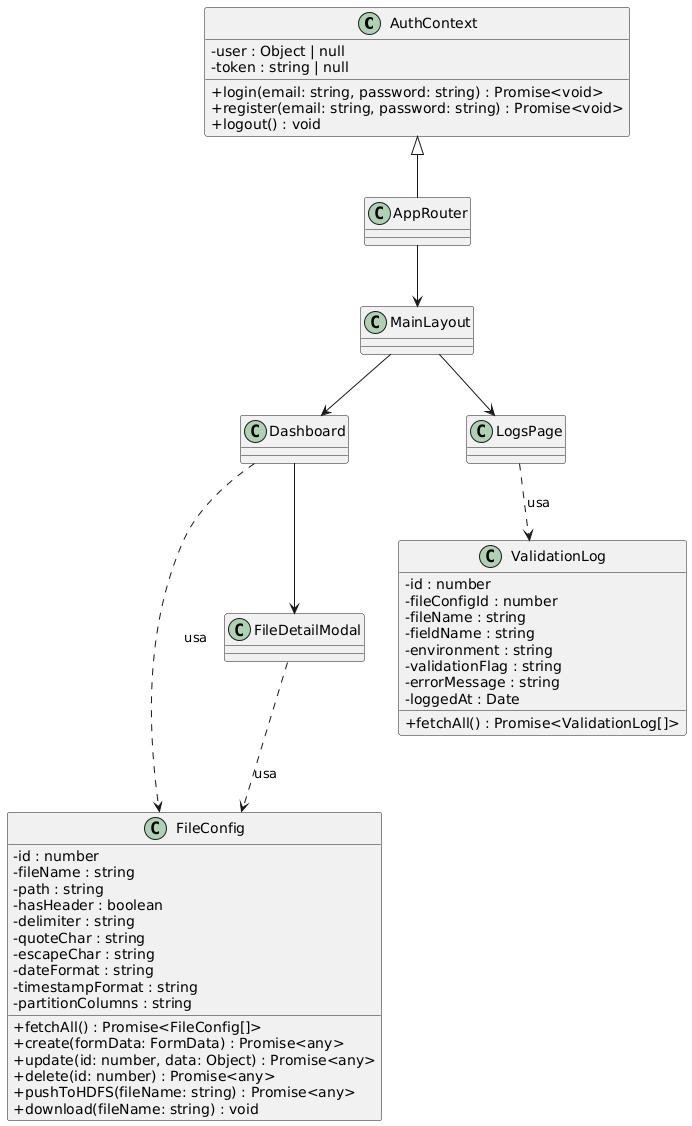

The diagram above was rendered by PlantUML. Its source (embedded in the PNG):
@startuml
skinparam classAttributeIconSize 0

class AuthContext {
  - user : Object | null
  - token : string | null
  + login(email: string, password: string) : Promise<void>
  + register(email: string, password: string) : Promise<void>
  + logout() : void
}

class FileConfig {
  - id : number
  - fileName : string
  - path : string
  - hasHeader : boolean
  - delimiter : string
  - quoteChar : string
  - escapeChar : string
  - dateFormat : string
  - timestampFormat : string
  - partitionColumns : string
  + fetchAll() : Promise<FileConfig[]>
  + create(formData: FormData) : Promise<any>
  + update(id: number, data: Object) : Promise<any>
  + delete(id: number) : Promise<any>
  + pushToHDFS(fileName: string) : Promise<any>
  + download(fileName: string) : void
}

class ValidationLog {
  - id : number
  - fileConfigId : number
  - fileName : string
  - fieldName : string
  - environment : string
  - validationFlag : string
  - errorMessage : string
  - loggedAt : Date
  + fetchAll() : Promise<ValidationLog[]>
}

class AppRouter
class MainLayout
class Dashboard
class FileDetailModal
class LogsPage

AuthContext <|-- AppRouter
AppRouter --> MainLayout
MainLayout --> Dashboard
MainLayout --> LogsPage
Dashboard --> FileDetailModal
Dashboard ..> FileConfig : usa
FileDetailModal ..> FileConfig : usa
LogsPage ..> ValidationLog : usa
@enduml